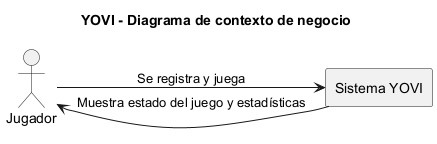

The diagram above was rendered by PlantUML. Its source (embedded in the PNG):
@startuml
left to right direction
skinparam rectangleStyle rounded
title YOVI - Diagrama de contexto de negocio
actor Jugador
rectangle "Sistema YOVI"
Jugador --> "Sistema YOVI" : Se registra y juega
"Sistema YOVI" --> Jugador : Muestra estado del juego y estadísticas
@enduml